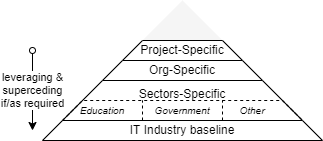

The diagram above was exported from draw.io. Its source (the exported page's mxGraphModel, read from the mxfile embedded in the PNG):
<mxGraphModel dx="782" dy="517" grid="1" gridSize="10" guides="1" tooltips="1" connect="1" arrows="1" fold="1" page="1" pageScale="1" pageWidth="827" pageHeight="1169" math="0" shadow="0">
  <root>
    <mxCell id="0" />
    <mxCell id="1" parent="0" />
    <mxCell id="aabvdcOpTgEIS4CUPCAy-10" value="" style="triangle;whiteSpace=wrap;html=1;rotation=-90;fillColor=#f5f5f5;fontColor=#333333;strokeColor=none;" parent="1" vertex="1">
      <mxGeometry x="220" y="60" width="40" height="80" as="geometry" />
    </mxCell>
    <mxCell id="aabvdcOpTgEIS4CUPCAy-1" value="Project-Specific" style="shape=trapezoid;perimeter=trapezoidPerimeter;whiteSpace=wrap;html=1;fixedSize=1;" parent="1" vertex="1">
      <mxGeometry x="180" y="120" width="120" height="20" as="geometry" />
    </mxCell>
    <mxCell id="aabvdcOpTgEIS4CUPCAy-4" value="Org-Specific" style="shape=trapezoid;perimeter=trapezoidPerimeter;whiteSpace=wrap;html=1;fixedSize=1;" parent="1" vertex="1">
      <mxGeometry x="160" y="140" width="160" height="20" as="geometry" />
    </mxCell>
    <mxCell id="aabvdcOpTgEIS4CUPCAy-5" value="Sectors-Specific" style="shape=trapezoid;perimeter=trapezoidPerimeter;whiteSpace=wrap;html=1;fixedSize=1;size=40;verticalAlign=top;" parent="1" vertex="1">
      <mxGeometry x="120" y="160" width="240" height="40" as="geometry" />
    </mxCell>
    <mxCell id="aabvdcOpTgEIS4CUPCAy-6" value="IT Industry baseline" style="shape=trapezoid;perimeter=trapezoidPerimeter;whiteSpace=wrap;html=1;fixedSize=1;" parent="1" vertex="1">
      <mxGeometry x="100" y="200" width="280" height="20" as="geometry" />
    </mxCell>
    <mxCell id="aabvdcOpTgEIS4CUPCAy-8" value="leveraging &amp;amp;&lt;br&gt;superceding&lt;br&gt;if/as required" style="endArrow=classic;html=1;rounded=0;startArrow=oval;startFill=0;" parent="1" edge="1">
      <mxGeometry width="50" height="50" relative="1" as="geometry">
        <mxPoint x="90" y="130" as="sourcePoint" />
        <mxPoint x="90" y="210" as="targetPoint" />
      </mxGeometry>
    </mxCell>
    <mxCell id="XVchAQhYbK_TcNWVvR_j-1" value="" style="shape=trapezoid;perimeter=trapezoidPerimeter;whiteSpace=wrap;html=1;fixedSize=1;dashed=1;fillColor=none;" parent="1" vertex="1">
      <mxGeometry x="120" y="180" width="240" height="20" as="geometry" />
    </mxCell>
    <mxCell id="XVchAQhYbK_TcNWVvR_j-2" value="" style="endArrow=none;dashed=1;html=1;strokeWidth=1;rounded=0;entryX=0.5;entryY=0;entryDx=0;entryDy=0;exitX=0.5;exitY=1;exitDx=0;exitDy=0;" parent="1" edge="1">
      <mxGeometry width="50" height="50" relative="1" as="geometry">
        <mxPoint x="200" y="200" as="sourcePoint" />
        <mxPoint x="200" y="180" as="targetPoint" />
      </mxGeometry>
    </mxCell>
    <mxCell id="XVchAQhYbK_TcNWVvR_j-3" value="Education" style="text;html=1;strokeColor=none;fillColor=none;align=center;verticalAlign=middle;whiteSpace=wrap;rounded=0;dashed=1;fontStyle=2;fontSize=10;" parent="1" vertex="1">
      <mxGeometry x="130" y="180" width="60" height="20" as="geometry" />
    </mxCell>
    <mxCell id="XVchAQhYbK_TcNWVvR_j-4" value="Government" style="text;html=1;strokeColor=none;fillColor=none;align=center;verticalAlign=middle;whiteSpace=wrap;rounded=0;dashed=1;fontStyle=2;fontSize=10;" parent="1" vertex="1">
      <mxGeometry x="210" y="180" width="60" height="20" as="geometry" />
    </mxCell>
    <mxCell id="irZY8N4upwf07or0PRhl-1" value="" style="endArrow=none;dashed=1;html=1;strokeWidth=1;rounded=0;entryX=0.5;entryY=0;entryDx=0;entryDy=0;exitX=0.5;exitY=1;exitDx=0;exitDy=0;" parent="1" edge="1">
      <mxGeometry width="50" height="50" relative="1" as="geometry">
        <mxPoint x="280" y="200" as="sourcePoint" />
        <mxPoint x="280" y="180" as="targetPoint" />
      </mxGeometry>
    </mxCell>
    <mxCell id="irZY8N4upwf07or0PRhl-2" value="Other" style="text;html=1;strokeColor=none;fillColor=none;align=center;verticalAlign=middle;whiteSpace=wrap;rounded=0;dashed=1;fontStyle=2;fontSize=10;" parent="1" vertex="1">
      <mxGeometry x="280" y="180" width="60" height="20" as="geometry" />
    </mxCell>
  </root>
</mxGraphModel>